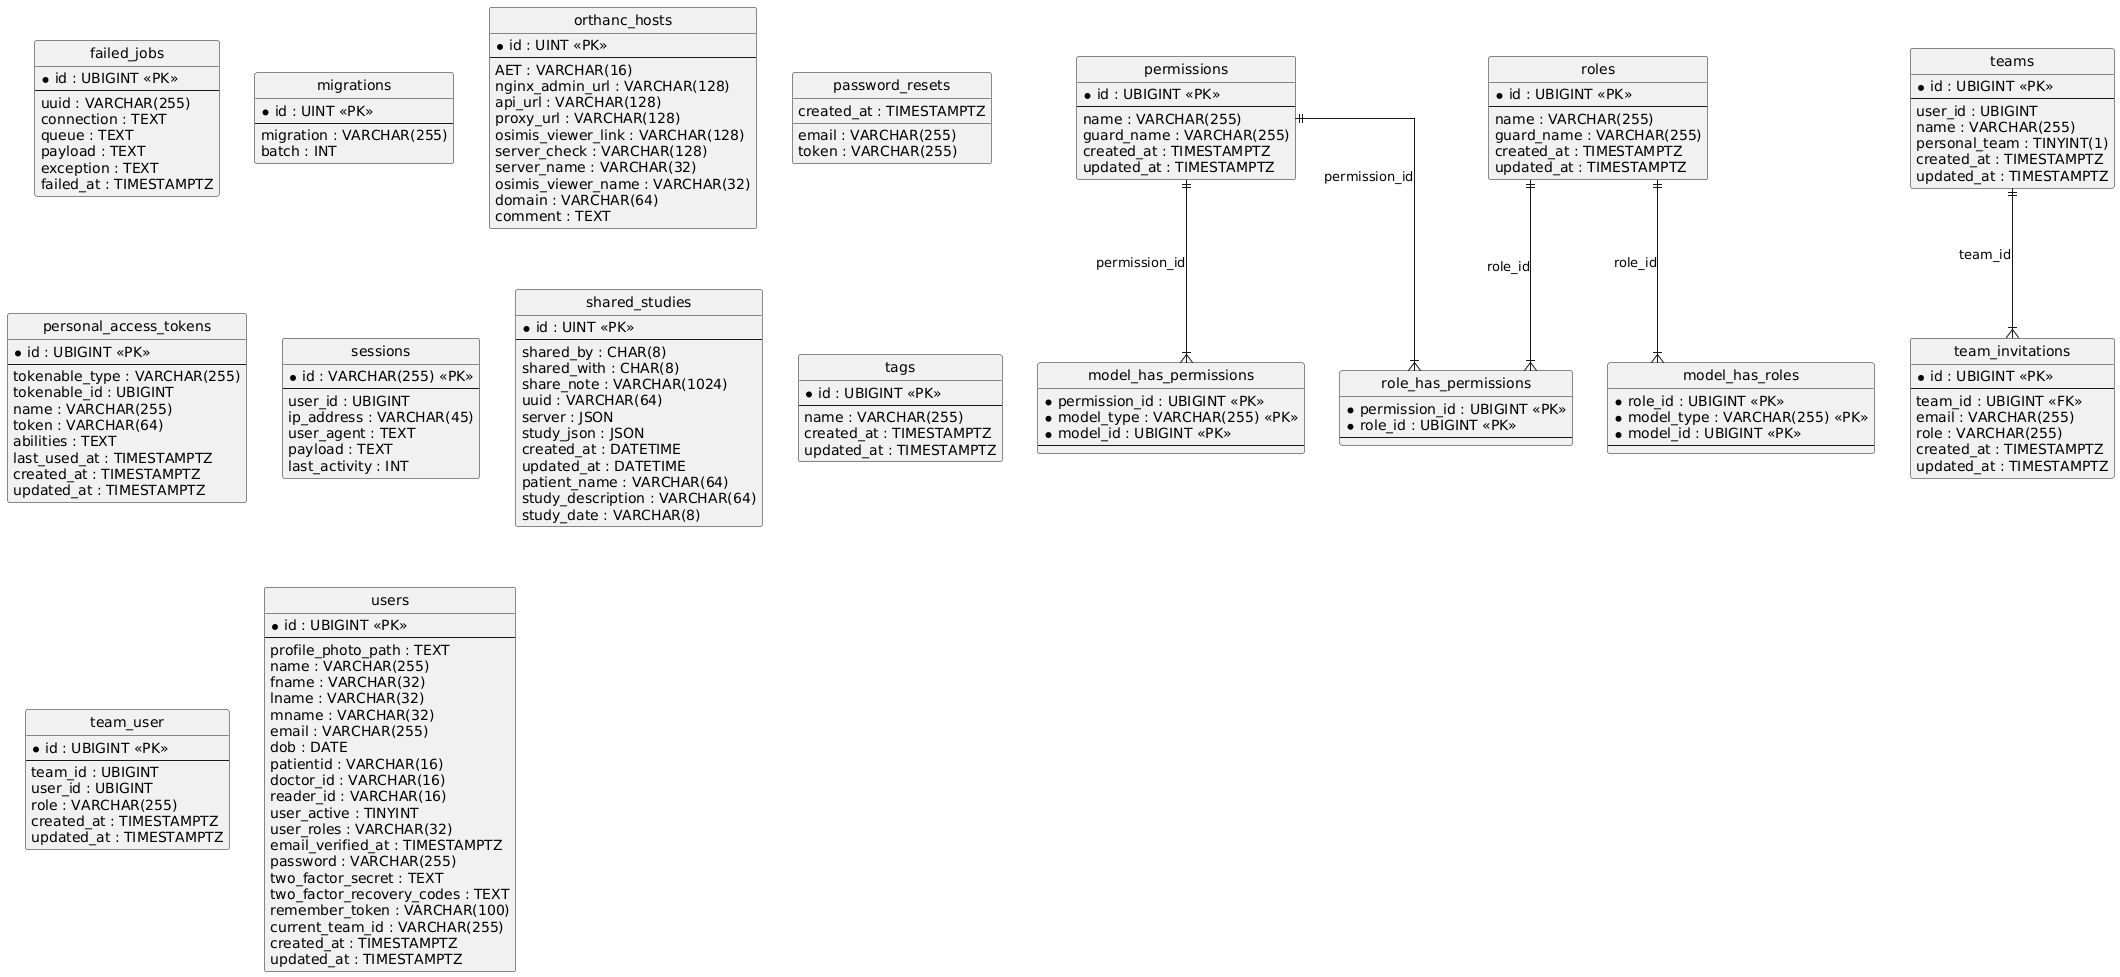

The diagram above was rendered by PlantUML. Its source (embedded in the PNG):
@startuml
hide circle
skinparam linetype ortho

entity "failed_jobs" as failed_jobs {
  * id : UBIGINT <<PK>>
  --
  uuid : VARCHAR(255)
  connection : TEXT
  queue : TEXT
  payload : TEXT
  exception : TEXT
  failed_at : TIMESTAMPTZ
}

entity "migrations" as migrations {
  * id : UINT <<PK>>
  --
  migration : VARCHAR(255)
  batch : INT
}

entity "model_has_permissions" as model_has_permissions {
  * permission_id : UBIGINT <<PK>>
  * model_type : VARCHAR(255) <<PK>>
  * model_id : UBIGINT <<PK>>
  --
}

entity "model_has_roles" as model_has_roles {
  * role_id : UBIGINT <<PK>>
  * model_type : VARCHAR(255) <<PK>>
  * model_id : UBIGINT <<PK>>
  --
}

entity "orthanc_hosts" as orthanc_hosts {
  * id : UINT <<PK>>
  --
  AET : VARCHAR(16)
  nginx_admin_url : VARCHAR(128)
  api_url : VARCHAR(128)
  proxy_url : VARCHAR(128)
  osimis_viewer_link : VARCHAR(128)
  server_check : VARCHAR(128)
  server_name : VARCHAR(32)
  osimis_viewer_name : VARCHAR(32)
  domain : VARCHAR(64)
  comment : TEXT
}

entity "password_resets" as password_resets {
  email : VARCHAR(255)
  token : VARCHAR(255)
  created_at : TIMESTAMPTZ
}

entity "permissions" as permissions {
  * id : UBIGINT <<PK>>
  --
  name : VARCHAR(255)
  guard_name : VARCHAR(255)
  created_at : TIMESTAMPTZ
  updated_at : TIMESTAMPTZ
}

entity "personal_access_tokens" as personal_access_tokens {
  * id : UBIGINT <<PK>>
  --
  tokenable_type : VARCHAR(255)
  tokenable_id : UBIGINT
  name : VARCHAR(255)
  token : VARCHAR(64)
  abilities : TEXT
  last_used_at : TIMESTAMPTZ
  created_at : TIMESTAMPTZ
  updated_at : TIMESTAMPTZ
}

entity "role_has_permissions" as role_has_permissions {
  * permission_id : UBIGINT <<PK>>
  * role_id : UBIGINT <<PK>>
  --
}

entity "roles" as roles {
  * id : UBIGINT <<PK>>
  --
  name : VARCHAR(255)
  guard_name : VARCHAR(255)
  created_at : TIMESTAMPTZ
  updated_at : TIMESTAMPTZ
}

entity "sessions" as sessions {
  * id : VARCHAR(255) <<PK>>
  --
  user_id : UBIGINT
  ip_address : VARCHAR(45)
  user_agent : TEXT
  payload : TEXT
  last_activity : INT
}

entity "shared_studies" as shared_studies {
  * id : UINT <<PK>>
  --
  shared_by : CHAR(8)
  shared_with : CHAR(8)
  share_note : VARCHAR(1024)
  uuid : VARCHAR(64)
  server : JSON
  study_json : JSON
  created_at : DATETIME
  updated_at : DATETIME
  patient_name : VARCHAR(64)
  study_description : VARCHAR(64)
  study_date : VARCHAR(8)
}

entity "tags" as tags {
  * id : UBIGINT <<PK>>
  --
  name : VARCHAR(255)
  created_at : TIMESTAMPTZ
  updated_at : TIMESTAMPTZ
}

entity "team_invitations" as team_invitations {
  * id : UBIGINT <<PK>>
  --
  team_id : UBIGINT <<FK>>
  email : VARCHAR(255)
  role : VARCHAR(255)
  created_at : TIMESTAMPTZ
  updated_at : TIMESTAMPTZ
}

entity "team_user" as team_user {
  * id : UBIGINT <<PK>>
  --
  team_id : UBIGINT
  user_id : UBIGINT
  role : VARCHAR(255)
  created_at : TIMESTAMPTZ
  updated_at : TIMESTAMPTZ
}

entity "teams" as teams {
  * id : UBIGINT <<PK>>
  --
  user_id : UBIGINT
  name : VARCHAR(255)
  personal_team : TINYINT(1)
  created_at : TIMESTAMPTZ
  updated_at : TIMESTAMPTZ
}

entity "users" as users {
  * id : UBIGINT <<PK>>
  --
  profile_photo_path : TEXT
  name : VARCHAR(255)
  fname : VARCHAR(32)
  lname : VARCHAR(32)
  mname : VARCHAR(32)
  email : VARCHAR(255)
  dob : DATE
  patientid : VARCHAR(16)
  doctor_id : VARCHAR(16)
  reader_id : VARCHAR(16)
  user_active : TINYINT
  user_roles : VARCHAR(32)
  email_verified_at : TIMESTAMPTZ
  password : VARCHAR(255)
  two_factor_secret : TEXT
  two_factor_recovery_codes : TEXT
  remember_token : VARCHAR(100)
  current_team_id : VARCHAR(255)
  created_at : TIMESTAMPTZ
  updated_at : TIMESTAMPTZ
}

permissions ||--|{ model_has_permissions : "permission_id"
roles ||--|{ model_has_roles : "role_id"
permissions ||--|{ role_has_permissions : "permission_id"
roles ||--|{ role_has_permissions : "role_id"
teams ||--|{ team_invitations : "team_id"
@enduml